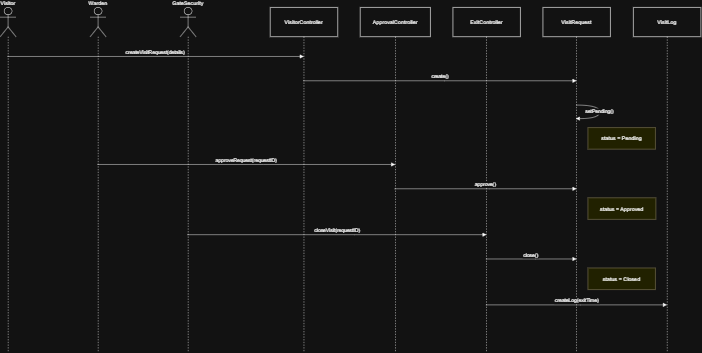

The diagram above was exported from draw.io. Its source (the exported page's mxGraphModel, read from the mxfile embedded in the PNG):
<mxGraphModel dx="2316" dy="1249" grid="1" gridSize="10" guides="1" tooltips="1" connect="1" arrows="1" fold="1" page="1" pageScale="1" pageWidth="827" pageHeight="1169" math="0" shadow="0">
  <root>
    <mxCell id="0" />
    <mxCell id="1" parent="0" />
    <mxCell id="9ceSLDUbYExtW1o94E2T-177" parent="1" style="shape=umlLifeline;perimeter=lifelinePerimeter;whiteSpace=wrap;container=1;dropTarget=0;collapsible=0;recursiveResize=0;outlineConnect=0;portConstraint=eastwest;newEdgeStyle={&quot;edgeStyle&quot;:&quot;elbowEdgeStyle&quot;,&quot;elbow&quot;:&quot;vertical&quot;,&quot;curved&quot;:0,&quot;rounded&quot;:0};participant=umlActor;verticalAlign=bottom;labelPosition=center;verticalLabelPosition=top;align=center;size=65;" value="Visitor" vertex="1">
      <mxGeometry height="766" width="35" x="20" y="20" as="geometry" />
    </mxCell>
    <mxCell id="9ceSLDUbYExtW1o94E2T-178" parent="1" style="shape=umlLifeline;perimeter=lifelinePerimeter;whiteSpace=wrap;container=1;dropTarget=0;collapsible=0;recursiveResize=0;outlineConnect=0;portConstraint=eastwest;newEdgeStyle={&quot;edgeStyle&quot;:&quot;elbowEdgeStyle&quot;,&quot;elbow&quot;:&quot;vertical&quot;,&quot;curved&quot;:0,&quot;rounded&quot;:0};participant=umlActor;verticalAlign=bottom;labelPosition=center;verticalLabelPosition=top;align=center;size=65;" value="Warden" vertex="1">
      <mxGeometry height="766" width="35" x="220" y="20" as="geometry" />
    </mxCell>
    <mxCell id="9ceSLDUbYExtW1o94E2T-179" parent="1" style="shape=umlLifeline;perimeter=lifelinePerimeter;whiteSpace=wrap;container=1;dropTarget=0;collapsible=0;recursiveResize=0;outlineConnect=0;portConstraint=eastwest;newEdgeStyle={&quot;edgeStyle&quot;:&quot;elbowEdgeStyle&quot;,&quot;elbow&quot;:&quot;vertical&quot;,&quot;curved&quot;:0,&quot;rounded&quot;:0};participant=umlActor;verticalAlign=bottom;labelPosition=center;verticalLabelPosition=top;align=center;size=65;" value="GateSecurity" vertex="1">
      <mxGeometry height="766" width="35" x="420" y="20" as="geometry" />
    </mxCell>
    <mxCell id="9ceSLDUbYExtW1o94E2T-180" parent="1" style="shape=umlLifeline;perimeter=lifelinePerimeter;whiteSpace=wrap;container=1;dropTarget=0;collapsible=0;recursiveResize=0;outlineConnect=0;portConstraint=eastwest;newEdgeStyle={&quot;edgeStyle&quot;:&quot;elbowEdgeStyle&quot;,&quot;elbow&quot;:&quot;vertical&quot;,&quot;curved&quot;:0,&quot;rounded&quot;:0};size=65;" value="VisitorController" vertex="1">
      <mxGeometry height="766" width="150" x="620" y="20" as="geometry" />
    </mxCell>
    <mxCell id="9ceSLDUbYExtW1o94E2T-181" parent="1" style="shape=umlLifeline;perimeter=lifelinePerimeter;whiteSpace=wrap;container=1;dropTarget=0;collapsible=0;recursiveResize=0;outlineConnect=0;portConstraint=eastwest;newEdgeStyle={&quot;edgeStyle&quot;:&quot;elbowEdgeStyle&quot;,&quot;elbow&quot;:&quot;vertical&quot;,&quot;curved&quot;:0,&quot;rounded&quot;:0};size=65;" value="ApprovalController" vertex="1">
      <mxGeometry height="766" width="156" x="820" y="20" as="geometry" />
    </mxCell>
    <mxCell id="9ceSLDUbYExtW1o94E2T-182" parent="1" style="shape=umlLifeline;perimeter=lifelinePerimeter;whiteSpace=wrap;container=1;dropTarget=0;collapsible=0;recursiveResize=0;outlineConnect=0;portConstraint=eastwest;newEdgeStyle={&quot;edgeStyle&quot;:&quot;elbowEdgeStyle&quot;,&quot;elbow&quot;:&quot;vertical&quot;,&quot;curved&quot;:0,&quot;rounded&quot;:0};size=65;" value="ExitController" vertex="1">
      <mxGeometry height="766" width="150" x="1026" y="20" as="geometry" />
    </mxCell>
    <mxCell id="9ceSLDUbYExtW1o94E2T-183" parent="1" style="shape=umlLifeline;perimeter=lifelinePerimeter;whiteSpace=wrap;container=1;dropTarget=0;collapsible=0;recursiveResize=0;outlineConnect=0;portConstraint=eastwest;newEdgeStyle={&quot;edgeStyle&quot;:&quot;elbowEdgeStyle&quot;,&quot;elbow&quot;:&quot;vertical&quot;,&quot;curved&quot;:0,&quot;rounded&quot;:0};size=65;" value="VisitRequest" vertex="1">
      <mxGeometry height="766" width="150" x="1226" y="20" as="geometry" />
    </mxCell>
    <mxCell id="9ceSLDUbYExtW1o94E2T-184" parent="1" style="shape=umlLifeline;perimeter=lifelinePerimeter;whiteSpace=wrap;container=1;dropTarget=0;collapsible=0;recursiveResize=0;outlineConnect=0;portConstraint=eastwest;newEdgeStyle={&quot;edgeStyle&quot;:&quot;elbowEdgeStyle&quot;,&quot;elbow&quot;:&quot;vertical&quot;,&quot;curved&quot;:0,&quot;rounded&quot;:0};size=65;" value="VisitLog" vertex="1">
      <mxGeometry height="766" width="150" x="1427" y="20" as="geometry" />
    </mxCell>
    <mxCell id="9ceSLDUbYExtW1o94E2T-185" edge="1" parent="1" source="9ceSLDUbYExtW1o94E2T-177" style="verticalAlign=bottom;edgeStyle=elbowEdgeStyle;elbow=vertical;curved=0;rounded=0;endArrow=block;" target="9ceSLDUbYExtW1o94E2T-180" value="createVisitRequest(details)">
      <mxGeometry relative="1" as="geometry">
        <Array as="points">
          <mxPoint x="404" y="129" />
        </Array>
      </mxGeometry>
    </mxCell>
    <mxCell id="9ceSLDUbYExtW1o94E2T-186" edge="1" parent="1" source="9ceSLDUbYExtW1o94E2T-180" style="verticalAlign=bottom;edgeStyle=elbowEdgeStyle;elbow=vertical;curved=0;rounded=0;endArrow=block;" target="9ceSLDUbYExtW1o94E2T-183" value="create()">
      <mxGeometry relative="1" as="geometry">
        <Array as="points">
          <mxPoint x="1007" y="183" />
        </Array>
      </mxGeometry>
    </mxCell>
    <mxCell id="9ceSLDUbYExtW1o94E2T-187" edge="1" parent="1" source="9ceSLDUbYExtW1o94E2T-183" style="curved=1;endArrow=block;rounded=0;" target="9ceSLDUbYExtW1o94E2T-183" value="setPending()">
      <mxGeometry relative="1" as="geometry">
        <Array as="points">
          <mxPoint x="1352" y="237" />
          <mxPoint x="1352" y="267" />
        </Array>
      </mxGeometry>
    </mxCell>
    <mxCell id="9ceSLDUbYExtW1o94E2T-188" edge="1" parent="1" source="9ceSLDUbYExtW1o94E2T-178" style="verticalAlign=bottom;edgeStyle=elbowEdgeStyle;elbow=vertical;curved=0;rounded=0;endArrow=block;" target="9ceSLDUbYExtW1o94E2T-181" value="approveRequest(requestID)">
      <mxGeometry relative="1" as="geometry">
        <Array as="points">
          <mxPoint x="605" y="369" />
        </Array>
      </mxGeometry>
    </mxCell>
    <mxCell id="9ceSLDUbYExtW1o94E2T-189" edge="1" parent="1" source="9ceSLDUbYExtW1o94E2T-181" style="verticalAlign=bottom;edgeStyle=elbowEdgeStyle;elbow=vertical;curved=0;rounded=0;endArrow=block;" target="9ceSLDUbYExtW1o94E2T-183" value="approve()">
      <mxGeometry relative="1" as="geometry">
        <Array as="points">
          <mxPoint x="1108" y="423" />
        </Array>
      </mxGeometry>
    </mxCell>
    <mxCell id="9ceSLDUbYExtW1o94E2T-190" edge="1" parent="1" source="9ceSLDUbYExtW1o94E2T-179" style="verticalAlign=bottom;edgeStyle=elbowEdgeStyle;elbow=vertical;curved=0;rounded=0;endArrow=block;" target="9ceSLDUbYExtW1o94E2T-182" value="closeVisit(requestID)">
      <mxGeometry relative="1" as="geometry">
        <Array as="points">
          <mxPoint x="807" y="525" />
        </Array>
      </mxGeometry>
    </mxCell>
    <mxCell id="9ceSLDUbYExtW1o94E2T-191" edge="1" parent="1" source="9ceSLDUbYExtW1o94E2T-182" style="verticalAlign=bottom;edgeStyle=elbowEdgeStyle;elbow=vertical;curved=0;rounded=0;endArrow=block;" target="9ceSLDUbYExtW1o94E2T-183" value="close()">
      <mxGeometry relative="1" as="geometry">
        <Array as="points">
          <mxPoint x="1210" y="579" />
        </Array>
      </mxGeometry>
    </mxCell>
    <mxCell id="9ceSLDUbYExtW1o94E2T-192" edge="1" parent="1" source="9ceSLDUbYExtW1o94E2T-182" style="verticalAlign=bottom;edgeStyle=elbowEdgeStyle;elbow=vertical;curved=0;rounded=0;endArrow=block;" target="9ceSLDUbYExtW1o94E2T-184" value="createLog(exitTime)">
      <mxGeometry relative="1" as="geometry">
        <Array as="points">
          <mxPoint x="1310" y="681" />
        </Array>
      </mxGeometry>
    </mxCell>
    <mxCell id="9ceSLDUbYExtW1o94E2T-193" parent="1" style="fillColor=#ffff88;strokeColor=#9E916F;" value="status = Pending" vertex="1">
      <mxGeometry height="48" width="150" x="1326" y="287" as="geometry" />
    </mxCell>
    <mxCell id="9ceSLDUbYExtW1o94E2T-194" parent="1" style="fillColor=#ffff88;strokeColor=#9E916F;" value="status = Approved" vertex="1">
      <mxGeometry height="48" width="151" x="1326" y="443" as="geometry" />
    </mxCell>
    <mxCell id="9ceSLDUbYExtW1o94E2T-195" parent="1" style="fillColor=#ffff88;strokeColor=#9E916F;" value="status = Closed" vertex="1">
      <mxGeometry height="48" width="150" x="1326" y="599" as="geometry" />
    </mxCell>
  </root>
</mxGraphModel>